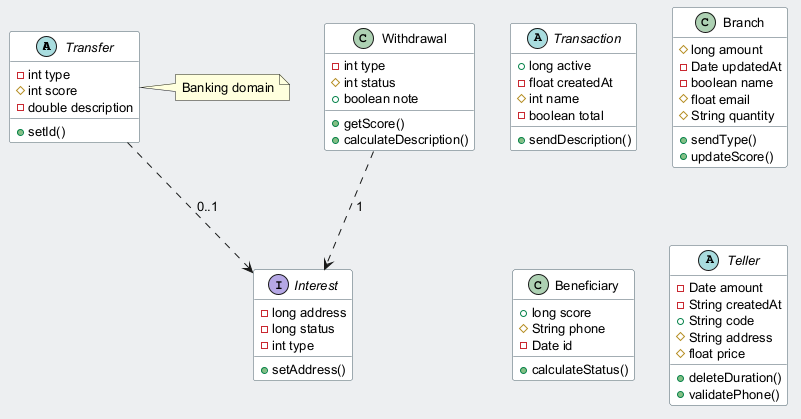

The diagram above was rendered by PlantUML. Its source (embedded in the PNG):
@startuml
skinparam backgroundColor #ECEFF1
skinparam classBackgroundColor #FFFFFF
skinparam classBorderColor #455A64
skinparam defaultFontSize 13
abstract class Transfer {
  -int type
  #int score
  -double description
  +setId()
}
abstract class Transaction {
  +long active
  -float createdAt
  #int name
  -boolean total
  +sendDescription()
}
class Branch {
  #long amount
  -Date updatedAt
  -boolean name
  #float email
  #String quantity
  +sendType()
  +updateScore()
}
class Withdrawal {
  -int type
  #int status
  +boolean note
  +getScore()
  +calculateDescription()
}
interface Interest {
  -long address
  -long status
  -int type
  +setAddress()
}
class Beneficiary {
  +long score
  #String phone
  -Date id
  +calculateStatus()
}
abstract class Teller {
  -Date amount
  -String createdAt
  +String code
  #String address
  #float price
  +deleteDuration()
  +validatePhone()
}
Transfer ..> Interest : "0..1"
Withdrawal ..> Interest : "1"
note right of Transfer : Banking domain
@enduml